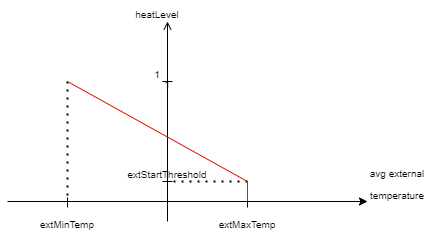

The diagram above was exported from draw.io. Its source (the exported page's mxGraphModel, read from the mxfile embedded in the PNG):
<mxGraphModel dx="1038" dy="523" grid="1" gridSize="10" guides="1" tooltips="1" connect="1" arrows="1" fold="1" page="1" pageScale="1" pageWidth="827" pageHeight="1169" math="0" shadow="0">
  <root>
    <mxCell id="S32vSlND0Ypo1w-SNLGw-0" />
    <mxCell id="S32vSlND0Ypo1w-SNLGw-1" parent="S32vSlND0Ypo1w-SNLGw-0" />
    <mxCell id="S32vSlND0Ypo1w-SNLGw-2" value="" style="endArrow=open;html=1;strokeWidth=1;fontSize=19;endFill=0;" parent="S32vSlND0Ypo1w-SNLGw-1" edge="1">
      <mxGeometry width="50" height="50" relative="1" as="geometry">
        <mxPoint x="240" y="460" as="sourcePoint" />
        <mxPoint x="240" y="260" as="targetPoint" />
      </mxGeometry>
    </mxCell>
    <mxCell id="S32vSlND0Ypo1w-SNLGw-3" value="" style="endArrow=classic;html=1;strokeWidth=1;fontSize=19;endFill=1;" parent="S32vSlND0Ypo1w-SNLGw-1" edge="1">
      <mxGeometry width="50" height="50" relative="1" as="geometry">
        <mxPoint x="80" y="440" as="sourcePoint" />
        <mxPoint x="440" y="440" as="targetPoint" />
      </mxGeometry>
    </mxCell>
    <mxCell id="S32vSlND0Ypo1w-SNLGw-4" value="" style="endArrow=none;html=1;strokeWidth=1;fontSize=19;exitX=0.75;exitY=1;exitDx=0;exitDy=0;" parent="S32vSlND0Ypo1w-SNLGw-1" edge="1">
      <mxGeometry width="50" height="50" relative="1" as="geometry">
        <mxPoint x="245" y="320" as="sourcePoint" />
        <mxPoint x="235" y="320" as="targetPoint" />
      </mxGeometry>
    </mxCell>
    <mxCell id="S32vSlND0Ypo1w-SNLGw-5" value="&lt;font style=&quot;font-size: 10px&quot;&gt;1&lt;/font&gt;" style="text;html=1;strokeColor=none;fillColor=none;align=center;verticalAlign=middle;whiteSpace=wrap;rounded=0;shadow=0;fontSize=19;" parent="S32vSlND0Ypo1w-SNLGw-1" vertex="1">
      <mxGeometry x="210" y="300" width="40" height="20" as="geometry" />
    </mxCell>
    <mxCell id="S32vSlND0Ypo1w-SNLGw-7" value="" style="endArrow=none;html=1;strokeWidth=1;fontSize=19;" parent="S32vSlND0Ypo1w-SNLGw-1" edge="1">
      <mxGeometry width="50" height="50" relative="1" as="geometry">
        <mxPoint x="320" y="436" as="sourcePoint" />
        <mxPoint x="320" y="446" as="targetPoint" />
      </mxGeometry>
    </mxCell>
    <mxCell id="S32vSlND0Ypo1w-SNLGw-8" value="&lt;font style=&quot;font-size: 10px&quot;&gt;1&lt;/font&gt;" style="text;html=1;strokeColor=none;fillColor=none;align=center;verticalAlign=middle;whiteSpace=wrap;rounded=0;shadow=0;fontSize=19;" parent="S32vSlND0Ypo1w-SNLGw-1" vertex="1">
      <mxGeometry x="220" y="310" width="40" height="20" as="geometry" />
    </mxCell>
    <mxCell id="S32vSlND0Ypo1w-SNLGw-10" value="&lt;font style=&quot;font-size: 10px&quot;&gt;heatLevel&lt;/font&gt;" style="text;html=1;strokeColor=none;fillColor=none;align=center;verticalAlign=middle;whiteSpace=wrap;rounded=0;shadow=0;fontSize=19;" parent="S32vSlND0Ypo1w-SNLGw-1" vertex="1">
      <mxGeometry x="210" y="240" width="40" height="20" as="geometry" />
    </mxCell>
    <mxCell id="S32vSlND0Ypo1w-SNLGw-11" value="&lt;font style=&quot;font-size: 10px&quot;&gt;avg external temperature&lt;/font&gt;" style="text;html=1;strokeColor=none;fillColor=none;align=center;verticalAlign=middle;whiteSpace=wrap;rounded=0;shadow=0;fontSize=19;" parent="S32vSlND0Ypo1w-SNLGw-1" vertex="1">
      <mxGeometry x="430" y="410" width="80" height="20" as="geometry" />
    </mxCell>
    <mxCell id="S32vSlND0Ypo1w-SNLGw-13" value="&lt;font style=&quot;font-size: 10px&quot;&gt;extMaxTemp&lt;/font&gt;" style="text;html=1;strokeColor=none;fillColor=none;align=center;verticalAlign=middle;whiteSpace=wrap;rounded=0;shadow=0;fontSize=19;" parent="S32vSlND0Ypo1w-SNLGw-1" vertex="1">
      <mxGeometry x="300" y="450" width="40" height="20" as="geometry" />
    </mxCell>
    <mxCell id="S32vSlND0Ypo1w-SNLGw-14" value="" style="endArrow=none;html=1;strokeWidth=1;fontSize=19;" parent="S32vSlND0Ypo1w-SNLGw-1" edge="1">
      <mxGeometry width="50" height="50" relative="1" as="geometry">
        <mxPoint x="140" y="436" as="sourcePoint" />
        <mxPoint x="140" y="446" as="targetPoint" />
      </mxGeometry>
    </mxCell>
    <mxCell id="S32vSlND0Ypo1w-SNLGw-15" value="&lt;font style=&quot;font-size: 10px&quot;&gt;extMinTemp&lt;/font&gt;" style="text;html=1;strokeColor=none;fillColor=none;align=center;verticalAlign=middle;whiteSpace=wrap;rounded=0;shadow=0;fontSize=19;" parent="S32vSlND0Ypo1w-SNLGw-1" vertex="1">
      <mxGeometry x="120" y="450" width="40" height="20" as="geometry" />
    </mxCell>
    <mxCell id="S32vSlND0Ypo1w-SNLGw-16" value="" style="endArrow=none;dashed=1;html=1;dashPattern=1 3;strokeWidth=2;fontSize=19;" parent="S32vSlND0Ypo1w-SNLGw-1" edge="1">
      <mxGeometry width="50" height="50" relative="1" as="geometry">
        <mxPoint x="320" y="420" as="sourcePoint" />
        <mxPoint x="240" y="420" as="targetPoint" />
      </mxGeometry>
    </mxCell>
    <mxCell id="S32vSlND0Ypo1w-SNLGw-18" value="" style="endArrow=none;html=1;strokeWidth=1;fontSize=19;exitX=0.75;exitY=1;exitDx=0;exitDy=0;" parent="S32vSlND0Ypo1w-SNLGw-1" edge="1">
      <mxGeometry width="50" height="50" relative="1" as="geometry">
        <mxPoint x="245" y="420" as="sourcePoint" />
        <mxPoint x="235" y="420" as="targetPoint" />
      </mxGeometry>
    </mxCell>
    <mxCell id="S32vSlND0Ypo1w-SNLGw-19" value="&lt;font style=&quot;font-size: 10px&quot;&gt;extStartThreshold&lt;/font&gt;" style="text;html=1;strokeColor=none;fillColor=none;align=center;verticalAlign=middle;whiteSpace=wrap;rounded=0;shadow=0;fontSize=19;" parent="S32vSlND0Ypo1w-SNLGw-1" vertex="1">
      <mxGeometry x="220" y="400" width="40" height="20" as="geometry" />
    </mxCell>
    <mxCell id="S32vSlND0Ypo1w-SNLGw-20" value="" style="endArrow=none;dashed=1;html=1;dashPattern=1 3;strokeWidth=2;fontSize=19;" parent="S32vSlND0Ypo1w-SNLGw-1" edge="1">
      <mxGeometry width="50" height="50" relative="1" as="geometry">
        <mxPoint x="140" y="320" as="sourcePoint" />
        <mxPoint x="140" y="440" as="targetPoint" />
      </mxGeometry>
    </mxCell>
    <mxCell id="S32vSlND0Ypo1w-SNLGw-22" value="" style="endArrow=none;html=1;strokeColor=#E51400;strokeWidth=1;fontSize=19;" parent="S32vSlND0Ypo1w-SNLGw-1" edge="1">
      <mxGeometry width="50" height="50" relative="1" as="geometry">
        <mxPoint x="320" y="420" as="sourcePoint" />
        <mxPoint x="140" y="320" as="targetPoint" />
      </mxGeometry>
    </mxCell>
    <mxCell id="S32vSlND0Ypo1w-SNLGw-23" value="" style="endArrow=none;html=1;strokeColor=#E51400;strokeWidth=1;fontSize=19;" parent="S32vSlND0Ypo1w-SNLGw-1" edge="1">
      <mxGeometry width="50" height="50" relative="1" as="geometry">
        <mxPoint x="320" y="440" as="sourcePoint" />
        <mxPoint x="320" y="420" as="targetPoint" />
      </mxGeometry>
    </mxCell>
  </root>
</mxGraphModel>